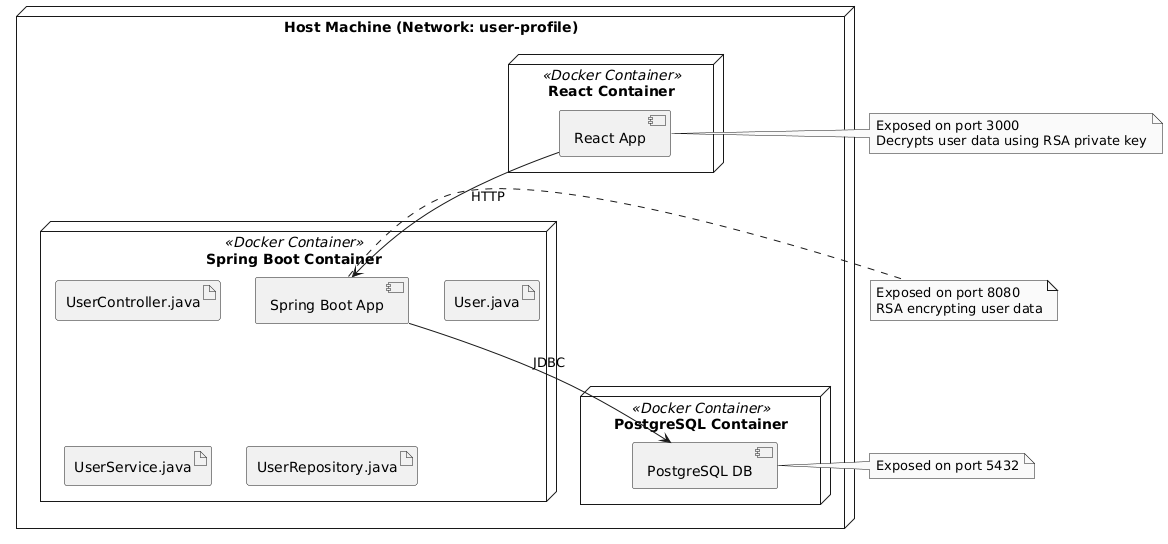

The diagram above was rendered by PlantUML. Its source (embedded in the PNG):
@startuml
skinparam monochrome true

node "Host Machine (Network: user-profile)" {
  
  node "React Container" <<Docker Container>> {
    [React App]
  }
  
  node "Spring Boot Container" <<Docker Container>> {
    [Spring Boot App]
    artifact "UserController.java"
    artifact "User.java"
    artifact "UserService.java"
    artifact "UserRepository.java"
  }
  
  node "PostgreSQL Container" <<Docker Container>> {
    [PostgreSQL DB]
  }
}

[React App] --> [Spring Boot App] : HTTP
[Spring Boot App] --> [PostgreSQL DB] : JDBC

note right of [React App]
  Exposed on port 3000
  Decrypts user data using RSA private key
end note

note right of [Spring Boot App]
  Exposed on port 8080
  RSA encrypting user data
end note

note right of [PostgreSQL DB]
  Exposed on port 5432
end note
@enduml